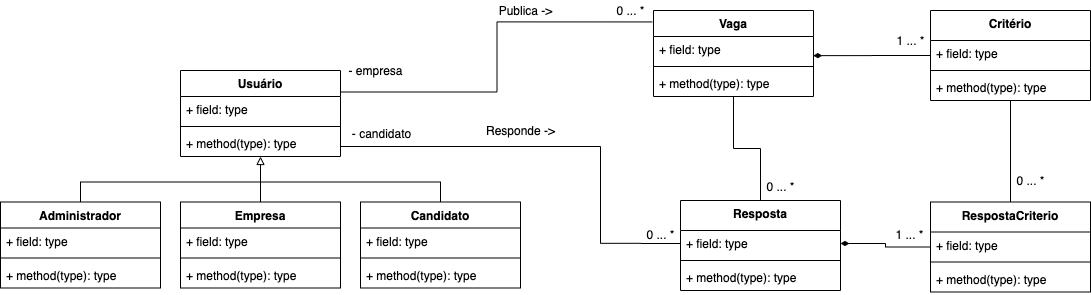

The diagram above was exported from draw.io. Its source (the exported page's mxGraphModel, read from the mxfile embedded in the PNG):
<mxGraphModel dx="2365" dy="945" grid="1" gridSize="10" guides="1" tooltips="1" connect="1" arrows="1" fold="1" page="1" pageScale="1" pageWidth="827" pageHeight="1169" math="0" shadow="0">
  <root>
    <mxCell id="0" />
    <mxCell id="1" parent="0" />
    <mxCell id="2" style="edgeStyle=orthogonalEdgeStyle;rounded=0;orthogonalLoop=1;jettySize=auto;html=1;exitX=0.5;exitY=0;exitDx=0;exitDy=0;entryX=0.5;entryY=1;entryDx=0;entryDy=0;endArrow=none;endFill=0;" edge="1" source="25" target="21" parent="1">
      <mxGeometry relative="1" as="geometry" />
    </mxCell>
    <mxCell id="3" style="edgeStyle=orthogonalEdgeStyle;rounded=0;orthogonalLoop=1;jettySize=auto;html=1;exitX=1;exitY=0.25;exitDx=0;exitDy=0;entryX=-0.008;entryY=0.133;entryDx=0;entryDy=0;entryPerimeter=0;endArrow=none;endFill=0;" edge="1" source="29" target="21" parent="1">
      <mxGeometry relative="1" as="geometry" />
    </mxCell>
    <mxCell id="4" style="edgeStyle=orthogonalEdgeStyle;rounded=0;orthogonalLoop=1;jettySize=auto;html=1;exitX=0.5;exitY=0;exitDx=0;exitDy=0;entryX=0.5;entryY=0;entryDx=0;entryDy=0;endArrow=none;endFill=0;" edge="1" source="33" target="41" parent="1">
      <mxGeometry relative="1" as="geometry" />
    </mxCell>
    <mxCell id="5" style="edgeStyle=orthogonalEdgeStyle;rounded=0;orthogonalLoop=1;jettySize=auto;html=1;exitX=0.5;exitY=0;exitDx=0;exitDy=0;entryX=0.5;entryY=1;entryDx=0;entryDy=0;endArrow=block;endFill=0;" edge="1" source="37" target="29" parent="1">
      <mxGeometry relative="1" as="geometry" />
    </mxCell>
    <mxCell id="6" style="edgeStyle=orthogonalEdgeStyle;rounded=0;orthogonalLoop=1;jettySize=auto;html=1;exitX=1;exitY=0.5;exitDx=0;exitDy=0;endArrow=none;endFill=0;" edge="1" parent="1">
      <mxGeometry relative="1" as="geometry">
        <mxPoint x="-30" y="473" as="targetPoint" />
        <mxPoint x="-290" y="376" as="sourcePoint" />
      </mxGeometry>
    </mxCell>
    <mxCell id="7" style="edgeStyle=orthogonalEdgeStyle;rounded=0;orthogonalLoop=1;jettySize=auto;html=1;exitX=0;exitY=0.5;exitDx=0;exitDy=0;endArrow=none;endFill=0;" edge="1" source="26" parent="1">
      <mxGeometry relative="1" as="geometry">
        <mxPoint x="-30" y="472.82758620689674" as="targetPoint" />
      </mxGeometry>
    </mxCell>
    <mxCell id="8" style="edgeStyle=orthogonalEdgeStyle;rounded=0;orthogonalLoop=1;jettySize=auto;html=1;exitX=0;exitY=0.5;exitDx=0;exitDy=0;entryX=0.999;entryY=0.736;entryDx=0;entryDy=0;entryPerimeter=0;endArrow=diamondThin;endFill=1;" edge="1" source="45" target="22" parent="1">
      <mxGeometry relative="1" as="geometry" />
    </mxCell>
    <mxCell id="9" style="edgeStyle=orthogonalEdgeStyle;rounded=0;orthogonalLoop=1;jettySize=auto;html=1;entryX=0.5;entryY=1;entryDx=0;entryDy=0;entryPerimeter=0;endArrow=none;endFill=0;" edge="1" source="49" target="48" parent="1">
      <mxGeometry relative="1" as="geometry" />
    </mxCell>
    <mxCell id="10" style="edgeStyle=orthogonalEdgeStyle;rounded=0;orthogonalLoop=1;jettySize=auto;html=1;entryX=1;entryY=0.5;entryDx=0;entryDy=0;endArrow=diamondThin;endFill=1;" edge="1" source="49" target="26" parent="1">
      <mxGeometry relative="1" as="geometry" />
    </mxCell>
    <mxCell id="11" value="1 ... *" style="text;html=1;align=center;verticalAlign=middle;resizable=0;points=[];autosize=1;" vertex="1" parent="1">
      <mxGeometry x="260" y="260" width="40" height="20" as="geometry" />
    </mxCell>
    <mxCell id="12" value="1 ... *" style="text;html=1;align=center;verticalAlign=middle;resizable=0;points=[];autosize=1;" vertex="1" parent="1">
      <mxGeometry x="259" y="454" width="40" height="20" as="geometry" />
    </mxCell>
    <mxCell id="13" value="0 ... *" style="text;html=1;align=center;verticalAlign=middle;resizable=0;points=[];autosize=1;" vertex="1" parent="1">
      <mxGeometry x="380" y="400" width="40" height="20" as="geometry" />
    </mxCell>
    <mxCell id="14" value="0 ... *" style="text;html=1;align=center;verticalAlign=middle;resizable=0;points=[];autosize=1;" vertex="1" parent="1">
      <mxGeometry x="10" y="454" width="40" height="20" as="geometry" />
    </mxCell>
    <mxCell id="15" value="0 ... *" style="text;html=1;align=center;verticalAlign=middle;resizable=0;points=[];autosize=1;" vertex="1" parent="1">
      <mxGeometry x="-20" y="230" width="40" height="20" as="geometry" />
    </mxCell>
    <mxCell id="16" value="0 ... *" style="text;html=1;align=center;verticalAlign=middle;resizable=0;points=[];autosize=1;" vertex="1" parent="1">
      <mxGeometry x="130" y="406" width="40" height="20" as="geometry" />
    </mxCell>
    <mxCell id="17" value="- empresa" style="text;html=1;align=center;verticalAlign=middle;resizable=0;points=[];autosize=1;" vertex="1" parent="1">
      <mxGeometry x="-290" y="290" width="70" height="20" as="geometry" />
    </mxCell>
    <mxCell id="18" value="- candidato" style="text;html=1;align=center;verticalAlign=middle;resizable=0;points=[];autosize=1;" vertex="1" parent="1">
      <mxGeometry x="-284" y="353" width="70" height="20" as="geometry" />
    </mxCell>
    <mxCell id="19" value="Publica -&amp;gt;" style="text;html=1;align=center;verticalAlign=middle;resizable=0;points=[];autosize=1;" vertex="1" parent="1">
      <mxGeometry x="-140" y="230" width="70" height="20" as="geometry" />
    </mxCell>
    <mxCell id="20" value="Responde -&amp;gt;" style="text;html=1;align=center;verticalAlign=middle;resizable=0;points=[];autosize=1;" vertex="1" parent="1">
      <mxGeometry x="-150" y="350" width="80" height="20" as="geometry" />
    </mxCell>
    <mxCell id="21" value="Vaga" style="swimlane;fontStyle=1;align=center;verticalAlign=top;childLayout=stackLayout;horizontal=1;startSize=26;horizontalStack=0;resizeParent=1;resizeParentMax=0;resizeLast=0;collapsible=1;marginBottom=0;" vertex="1" parent="1">
      <mxGeometry x="23" y="240" width="160" height="86" as="geometry" />
    </mxCell>
    <mxCell id="22" value="+ field: type" style="text;strokeColor=none;fillColor=none;align=left;verticalAlign=top;spacingLeft=4;spacingRight=4;overflow=hidden;rotatable=0;points=[[0,0.5],[1,0.5]];portConstraint=eastwest;" vertex="1" parent="21">
      <mxGeometry y="26" width="160" height="26" as="geometry" />
    </mxCell>
    <mxCell id="23" value="" style="line;strokeWidth=1;fillColor=none;align=left;verticalAlign=middle;spacingTop=-1;spacingLeft=3;spacingRight=3;rotatable=0;labelPosition=right;points=[];portConstraint=eastwest;" vertex="1" parent="21">
      <mxGeometry y="52" width="160" height="8" as="geometry" />
    </mxCell>
    <mxCell id="24" value="+ method(type): type" style="text;strokeColor=none;fillColor=none;align=left;verticalAlign=top;spacingLeft=4;spacingRight=4;overflow=hidden;rotatable=0;points=[[0,0.5],[1,0.5]];portConstraint=eastwest;" vertex="1" parent="21">
      <mxGeometry y="60" width="160" height="26" as="geometry" />
    </mxCell>
    <mxCell id="25" value="Resposta" style="swimlane;fontStyle=1;align=center;verticalAlign=top;childLayout=stackLayout;horizontal=1;startSize=30;horizontalStack=0;resizeParent=1;resizeParentMax=0;resizeLast=0;collapsible=1;marginBottom=0;" vertex="1" parent="1">
      <mxGeometry x="50" y="430" width="160" height="90" as="geometry" />
    </mxCell>
    <mxCell id="26" value="+ field: type" style="text;strokeColor=none;fillColor=none;align=left;verticalAlign=top;spacingLeft=4;spacingRight=4;overflow=hidden;rotatable=0;points=[[0,0.5],[1,0.5]];portConstraint=eastwest;" vertex="1" parent="25">
      <mxGeometry y="30" width="160" height="26" as="geometry" />
    </mxCell>
    <mxCell id="27" value="" style="line;strokeWidth=1;fillColor=none;align=left;verticalAlign=middle;spacingTop=-1;spacingLeft=3;spacingRight=3;rotatable=0;labelPosition=right;points=[];portConstraint=eastwest;" vertex="1" parent="25">
      <mxGeometry y="56" width="160" height="8" as="geometry" />
    </mxCell>
    <mxCell id="28" value="+ method(type): type" style="text;strokeColor=none;fillColor=none;align=left;verticalAlign=top;spacingLeft=4;spacingRight=4;overflow=hidden;rotatable=0;points=[[0,0.5],[1,0.5]];portConstraint=eastwest;" vertex="1" parent="25">
      <mxGeometry y="64" width="160" height="26" as="geometry" />
    </mxCell>
    <mxCell id="29" value="Usuário" style="swimlane;fontStyle=1;align=center;verticalAlign=top;childLayout=stackLayout;horizontal=1;startSize=26;horizontalStack=0;resizeParent=1;resizeParentMax=0;resizeLast=0;collapsible=1;marginBottom=0;" vertex="1" parent="1">
      <mxGeometry x="-450" y="300" width="160" height="86" as="geometry" />
    </mxCell>
    <mxCell id="30" value="+ field: type" style="text;strokeColor=none;fillColor=none;align=left;verticalAlign=top;spacingLeft=4;spacingRight=4;overflow=hidden;rotatable=0;points=[[0,0.5],[1,0.5]];portConstraint=eastwest;" vertex="1" parent="29">
      <mxGeometry y="26" width="160" height="26" as="geometry" />
    </mxCell>
    <mxCell id="31" value="" style="line;strokeWidth=1;fillColor=none;align=left;verticalAlign=middle;spacingTop=-1;spacingLeft=3;spacingRight=3;rotatable=0;labelPosition=right;points=[];portConstraint=eastwest;" vertex="1" parent="29">
      <mxGeometry y="52" width="160" height="8" as="geometry" />
    </mxCell>
    <mxCell id="32" value="+ method(type): type" style="text;strokeColor=none;fillColor=none;align=left;verticalAlign=top;spacingLeft=4;spacingRight=4;overflow=hidden;rotatable=0;points=[[0,0.5],[1,0.5]];portConstraint=eastwest;" vertex="1" parent="29">
      <mxGeometry y="60" width="160" height="26" as="geometry" />
    </mxCell>
    <mxCell id="33" value="Administrador" style="swimlane;fontStyle=1;align=center;verticalAlign=top;childLayout=stackLayout;horizontal=1;startSize=26;horizontalStack=0;resizeParent=1;resizeParentMax=0;resizeLast=0;collapsible=1;marginBottom=0;" vertex="1" parent="1">
      <mxGeometry x="-630" y="431.5" width="160" height="86" as="geometry" />
    </mxCell>
    <mxCell id="34" value="+ field: type" style="text;strokeColor=none;fillColor=none;align=left;verticalAlign=top;spacingLeft=4;spacingRight=4;overflow=hidden;rotatable=0;points=[[0,0.5],[1,0.5]];portConstraint=eastwest;" vertex="1" parent="33">
      <mxGeometry y="26" width="160" height="26" as="geometry" />
    </mxCell>
    <mxCell id="35" value="" style="line;strokeWidth=1;fillColor=none;align=left;verticalAlign=middle;spacingTop=-1;spacingLeft=3;spacingRight=3;rotatable=0;labelPosition=right;points=[];portConstraint=eastwest;" vertex="1" parent="33">
      <mxGeometry y="52" width="160" height="8" as="geometry" />
    </mxCell>
    <mxCell id="36" value="+ method(type): type" style="text;strokeColor=none;fillColor=none;align=left;verticalAlign=top;spacingLeft=4;spacingRight=4;overflow=hidden;rotatable=0;points=[[0,0.5],[1,0.5]];portConstraint=eastwest;" vertex="1" parent="33">
      <mxGeometry y="60" width="160" height="26" as="geometry" />
    </mxCell>
    <mxCell id="37" value="Empresa" style="swimlane;fontStyle=1;align=center;verticalAlign=top;childLayout=stackLayout;horizontal=1;startSize=26;horizontalStack=0;resizeParent=1;resizeParentMax=0;resizeLast=0;collapsible=1;marginBottom=0;" vertex="1" parent="1">
      <mxGeometry x="-450" y="431.5" width="160" height="86" as="geometry" />
    </mxCell>
    <mxCell id="38" value="+ field: type" style="text;strokeColor=none;fillColor=none;align=left;verticalAlign=top;spacingLeft=4;spacingRight=4;overflow=hidden;rotatable=0;points=[[0,0.5],[1,0.5]];portConstraint=eastwest;" vertex="1" parent="37">
      <mxGeometry y="26" width="160" height="26" as="geometry" />
    </mxCell>
    <mxCell id="39" value="" style="line;strokeWidth=1;fillColor=none;align=left;verticalAlign=middle;spacingTop=-1;spacingLeft=3;spacingRight=3;rotatable=0;labelPosition=right;points=[];portConstraint=eastwest;" vertex="1" parent="37">
      <mxGeometry y="52" width="160" height="8" as="geometry" />
    </mxCell>
    <mxCell id="40" value="+ method(type): type" style="text;strokeColor=none;fillColor=none;align=left;verticalAlign=top;spacingLeft=4;spacingRight=4;overflow=hidden;rotatable=0;points=[[0,0.5],[1,0.5]];portConstraint=eastwest;" vertex="1" parent="37">
      <mxGeometry y="60" width="160" height="26" as="geometry" />
    </mxCell>
    <mxCell id="41" value="Candidato" style="swimlane;fontStyle=1;align=center;verticalAlign=top;childLayout=stackLayout;horizontal=1;startSize=26;horizontalStack=0;resizeParent=1;resizeParentMax=0;resizeLast=0;collapsible=1;marginBottom=0;" vertex="1" parent="1">
      <mxGeometry x="-270" y="431.5" width="160" height="86" as="geometry" />
    </mxCell>
    <mxCell id="42" value="+ field: type" style="text;strokeColor=none;fillColor=none;align=left;verticalAlign=top;spacingLeft=4;spacingRight=4;overflow=hidden;rotatable=0;points=[[0,0.5],[1,0.5]];portConstraint=eastwest;" vertex="1" parent="41">
      <mxGeometry y="26" width="160" height="26" as="geometry" />
    </mxCell>
    <mxCell id="43" value="" style="line;strokeWidth=1;fillColor=none;align=left;verticalAlign=middle;spacingTop=-1;spacingLeft=3;spacingRight=3;rotatable=0;labelPosition=right;points=[];portConstraint=eastwest;" vertex="1" parent="41">
      <mxGeometry y="52" width="160" height="8" as="geometry" />
    </mxCell>
    <mxCell id="44" value="+ method(type): type" style="text;strokeColor=none;fillColor=none;align=left;verticalAlign=top;spacingLeft=4;spacingRight=4;overflow=hidden;rotatable=0;points=[[0,0.5],[1,0.5]];portConstraint=eastwest;" vertex="1" parent="41">
      <mxGeometry y="60" width="160" height="26" as="geometry" />
    </mxCell>
    <mxCell id="45" value="Critério" style="swimlane;fontStyle=1;align=center;verticalAlign=top;childLayout=stackLayout;horizontal=1;startSize=30;horizontalStack=0;resizeParent=1;resizeParentMax=0;resizeLast=0;collapsible=1;marginBottom=0;" vertex="1" parent="1">
      <mxGeometry x="300" y="240" width="160" height="90" as="geometry" />
    </mxCell>
    <mxCell id="46" value="+ field: type" style="text;strokeColor=none;fillColor=none;align=left;verticalAlign=top;spacingLeft=4;spacingRight=4;overflow=hidden;rotatable=0;points=[[0,0.5],[1,0.5]];portConstraint=eastwest;" vertex="1" parent="45">
      <mxGeometry y="30" width="160" height="26" as="geometry" />
    </mxCell>
    <mxCell id="47" value="" style="line;strokeWidth=1;fillColor=none;align=left;verticalAlign=middle;spacingTop=-1;spacingLeft=3;spacingRight=3;rotatable=0;labelPosition=right;points=[];portConstraint=eastwest;" vertex="1" parent="45">
      <mxGeometry y="56" width="160" height="8" as="geometry" />
    </mxCell>
    <mxCell id="48" value="+ method(type): type" style="text;strokeColor=none;fillColor=none;align=left;verticalAlign=top;spacingLeft=4;spacingRight=4;overflow=hidden;rotatable=0;points=[[0,0.5],[1,0.5]];portConstraint=eastwest;" vertex="1" parent="45">
      <mxGeometry y="64" width="160" height="26" as="geometry" />
    </mxCell>
    <mxCell id="49" value="RespostaCriterio" style="swimlane;fontStyle=1;align=center;verticalAlign=top;childLayout=stackLayout;horizontal=1;startSize=30;horizontalStack=0;resizeParent=1;resizeParentMax=0;resizeLast=0;collapsible=1;marginBottom=0;" vertex="1" parent="1">
      <mxGeometry x="300" y="431.5" width="160" height="90" as="geometry" />
    </mxCell>
    <mxCell id="50" value="+ field: type" style="text;strokeColor=none;fillColor=none;align=left;verticalAlign=top;spacingLeft=4;spacingRight=4;overflow=hidden;rotatable=0;points=[[0,0.5],[1,0.5]];portConstraint=eastwest;" vertex="1" parent="49">
      <mxGeometry y="30" width="160" height="26" as="geometry" />
    </mxCell>
    <mxCell id="51" value="" style="line;strokeWidth=1;fillColor=none;align=left;verticalAlign=middle;spacingTop=-1;spacingLeft=3;spacingRight=3;rotatable=0;labelPosition=right;points=[];portConstraint=eastwest;" vertex="1" parent="49">
      <mxGeometry y="56" width="160" height="8" as="geometry" />
    </mxCell>
    <mxCell id="52" value="+ method(type): type" style="text;strokeColor=none;fillColor=none;align=left;verticalAlign=top;spacingLeft=4;spacingRight=4;overflow=hidden;rotatable=0;points=[[0,0.5],[1,0.5]];portConstraint=eastwest;" vertex="1" parent="49">
      <mxGeometry y="64" width="160" height="26" as="geometry" />
    </mxCell>
  </root>
</mxGraphModel>